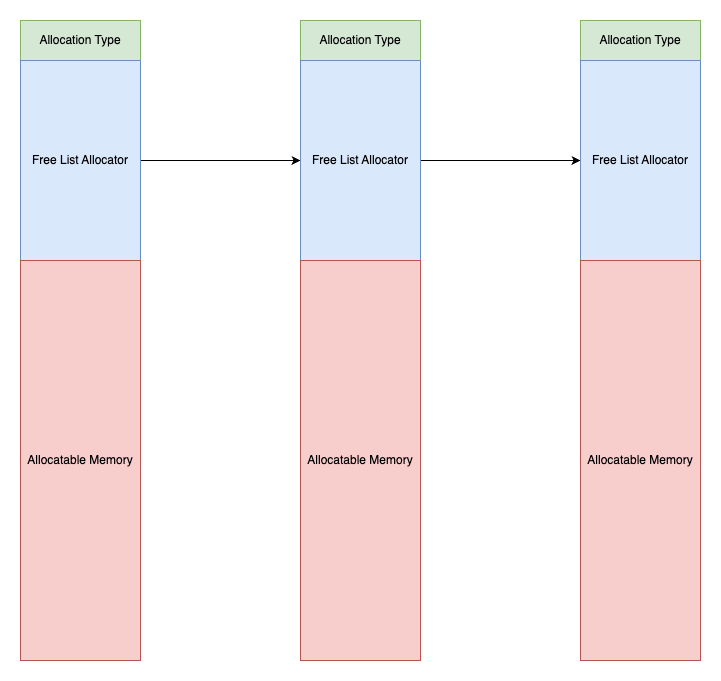

The diagram above was exported from draw.io. Its source (the exported page's mxGraphModel, read from the mxfile embedded in the PNG):
<mxGraphModel dx="1018" dy="777" grid="1" gridSize="10" guides="1" tooltips="1" connect="1" arrows="1" fold="1" page="1" pageScale="1" pageWidth="827" pageHeight="1169" math="0" shadow="0">
  <root>
    <mxCell id="0" />
    <mxCell id="1" parent="0" />
    <mxCell id="ha0i5XJRBkJEVhW1adoY-1" value="Allocation Type" style="rounded=0;whiteSpace=wrap;html=1;fillColor=#d5e8d4;strokeColor=#82b366;" parent="1" vertex="1">
      <mxGeometry x="40" y="40" width="120" height="40" as="geometry" />
    </mxCell>
    <mxCell id="ha0i5XJRBkJEVhW1adoY-10" style="edgeStyle=orthogonalEdgeStyle;rounded=0;orthogonalLoop=1;jettySize=auto;html=1;entryX=0;entryY=0.5;entryDx=0;entryDy=0;" parent="1" source="ha0i5XJRBkJEVhW1adoY-2" target="ha0i5XJRBkJEVhW1adoY-5" edge="1">
      <mxGeometry relative="1" as="geometry" />
    </mxCell>
    <mxCell id="ha0i5XJRBkJEVhW1adoY-2" value="Free List Allocator" style="rounded=0;whiteSpace=wrap;html=1;fillColor=#dae8fc;strokeColor=#6c8ebf;" parent="1" vertex="1">
      <mxGeometry x="40" y="80" width="120" height="200" as="geometry" />
    </mxCell>
    <mxCell id="ha0i5XJRBkJEVhW1adoY-3" value="Allocatable Memory" style="rounded=0;whiteSpace=wrap;html=1;fillColor=#f8cecc;strokeColor=#b85450;" parent="1" vertex="1">
      <mxGeometry x="40" y="280" width="120" height="400" as="geometry" />
    </mxCell>
    <mxCell id="ha0i5XJRBkJEVhW1adoY-4" value="Allocation Type" style="rounded=0;whiteSpace=wrap;html=1;fillColor=#d5e8d4;strokeColor=#82b366;" parent="1" vertex="1">
      <mxGeometry x="320" y="40" width="120" height="40" as="geometry" />
    </mxCell>
    <mxCell id="ha0i5XJRBkJEVhW1adoY-11" style="edgeStyle=orthogonalEdgeStyle;rounded=0;orthogonalLoop=1;jettySize=auto;html=1;entryX=0;entryY=0.5;entryDx=0;entryDy=0;" parent="1" source="ha0i5XJRBkJEVhW1adoY-5" target="ha0i5XJRBkJEVhW1adoY-8" edge="1">
      <mxGeometry relative="1" as="geometry" />
    </mxCell>
    <mxCell id="ha0i5XJRBkJEVhW1adoY-5" value="Free List Allocator" style="rounded=0;whiteSpace=wrap;html=1;fillColor=#dae8fc;strokeColor=#6c8ebf;" parent="1" vertex="1">
      <mxGeometry x="320" y="80" width="120" height="200" as="geometry" />
    </mxCell>
    <mxCell id="ha0i5XJRBkJEVhW1adoY-6" value="Allocatable Memory" style="rounded=0;whiteSpace=wrap;html=1;fillColor=#f8cecc;strokeColor=#b85450;" parent="1" vertex="1">
      <mxGeometry x="320" y="280" width="120" height="400" as="geometry" />
    </mxCell>
    <mxCell id="ha0i5XJRBkJEVhW1adoY-7" value="Allocation Type" style="rounded=0;whiteSpace=wrap;html=1;fillColor=#d5e8d4;strokeColor=#82b366;" parent="1" vertex="1">
      <mxGeometry x="600" y="40" width="120" height="40" as="geometry" />
    </mxCell>
    <mxCell id="ha0i5XJRBkJEVhW1adoY-8" value="Free List Allocator" style="rounded=0;whiteSpace=wrap;html=1;fillColor=#dae8fc;strokeColor=#6c8ebf;" parent="1" vertex="1">
      <mxGeometry x="600" y="80" width="120" height="200" as="geometry" />
    </mxCell>
    <mxCell id="ha0i5XJRBkJEVhW1adoY-9" value="Allocatable Memory" style="rounded=0;whiteSpace=wrap;html=1;fillColor=#f8cecc;strokeColor=#b85450;" parent="1" vertex="1">
      <mxGeometry x="600" y="280" width="120" height="400" as="geometry" />
    </mxCell>
  </root>
</mxGraphModel>